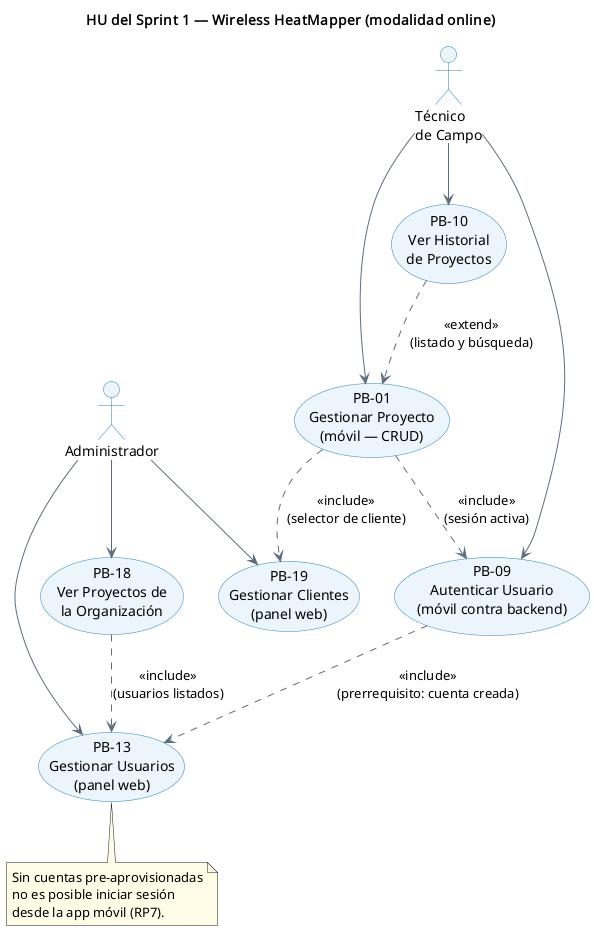

The diagram above was rendered by PlantUML. Its source (embedded in the PNG):
@startuml
title HU del Sprint 1 — Wireless HeatMapper (modalidad online)
skinparam usecaseBackgroundColor #EBF5FB
skinparam usecaseBorderColor #2980B9
skinparam actorBackgroundColor #EBF5FB
skinparam actorBorderColor #2980B9
skinparam arrowColor #5D6D7E
skinparam noteBackgroundColor #FFFDE7

actor "Administrador" as admin
actor "Técnico\nde Campo" as tech

usecase "PB-13\nGestionar Usuarios\n(panel web)" as UC_USR
usecase "PB-19\nGestionar Clientes\n(panel web)" as UC_CLI
usecase "PB-09\nAutenticar Usuario\n(móvil contra backend)" as UC_AUTH
usecase "PB-18\nVer Proyectos de\nla Organización" as UC_ORG
usecase "PB-01\nGestionar Proyecto\n(móvil — CRUD)" as UC_PROY
usecase "PB-10\nVer Historial\nde Proyectos" as UC_HIST

admin --> UC_USR
admin --> UC_CLI
admin --> UC_ORG
tech --> UC_AUTH
tech --> UC_PROY
tech --> UC_HIST

UC_AUTH ..> UC_USR : <<include>>\n(prerrequisito: cuenta creada)
UC_ORG ..> UC_USR : <<include>>\n(usuarios listados)
UC_PROY ..> UC_AUTH : <<include>>\n(sesión activa)
UC_PROY ..> UC_CLI : <<include>>\n(selector de cliente)
UC_HIST ..> UC_PROY : <<extend>>\n(listado y búsqueda)

note bottom of UC_USR
  Sin cuentas pre-aprovisionadas
  no es posible iniciar sesión
  desde la app móvil (RP7).
end note
@enduml